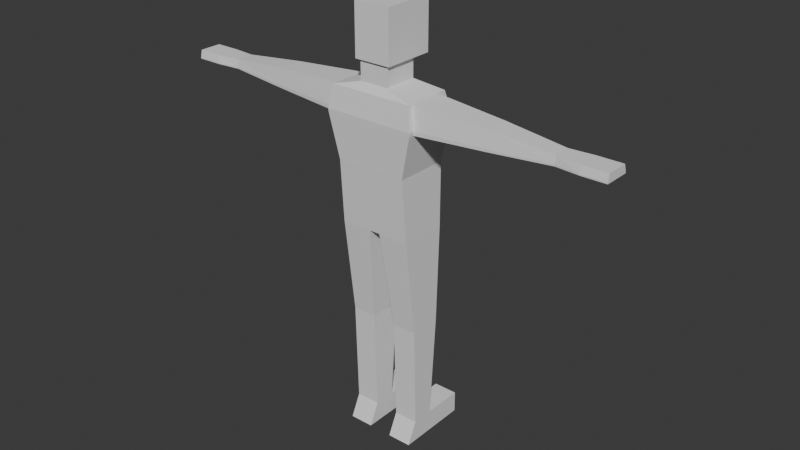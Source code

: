 # Source: party_popper.blend  (saved by Blender 4.4.32; exported with 4.5.12 LTS)
import bpy
from mathutils import Matrix  # noqa: F401  (used for matrix-valued properties, if any)

bpy.ops.wm.read_factory_settings(use_empty=True)
scene = bpy.context.scene
scene.name = 'Scene'

# ---- collections
col_party_popper = bpy.data.collections.new('party_popper'); scene.collection.children.link(col_party_popper)
col_scale_reference = bpy.data.collections.new('scale_reference'); scene.collection.children.link(col_scale_reference)

# ---- world
world_world = bpy.data.worlds.new('World'); scene.world = world_world
world_world.use_nodes = True; world_world.node_tree.nodes.clear()
_N = world_world.node_tree.nodes; _L = world_world.node_tree.links
n0 = _N.new('ShaderNodeOutputWorld'); n0.name = 'World Output'; n0.location = (300, 300)
n1 = _N.new('ShaderNodeBackground'); n1.name = 'Background'; n1.location = (10, 300)
n1.inputs[0].default_value = (0.05088, 0.05088, 0.05088, 1.0)
_L.new(n1.outputs[0], n0.inputs[0])
n0.is_active_output = True
world_world.color = (0.05088, 0.05088, 0.05088)
world_world.sun_shadow_jitter_overblur = 0.0

# ---- meshes
me_scale_reference = bpy.data.meshes.new('scale_reference')
me_scale_reference.from_pydata([(-0.159, -0.08582, 0.0), (-0.159, -0.04055, 0.094), (-0.159, 0.05583, 0.0), (-0.159, 0.05583, 0.094), (0.159, -0.08582, 0.0), (0.159, -0.04055, 0.094), (0.159, 0.05583, 0.0), (0.159, 0.05583, 0.094), (-0.159, -0.05355, 0.544), (-0.159, 0.0881, 0.544), (0.159, 0.0881, 0.544), (0.159, -0.05355, 0.544), (-0.159, -0.1063, 0.9737), (-0.159, 0.1028, 0.9737), (0.159, 0.1028, 0.9737), (0.159, -0.1063, 0.9737), (-0.2, -0.1384, 1.452), (-0.2, 0.113, 1.452), (0.2, 0.113, 1.452), (0.2, -0.1384, 1.452), (-0.1829, -0.1229, 1.55), (-0.1829, 0.0873, 1.55), (0.1829, 0.0873, 1.55), (0.1829, -0.1229, 1.55), (-0.06422, -0.1006, 1.581), (-0.06422, 0.04794, 1.581), (0.06422, 0.04794, 1.581), (0.06422, -0.1006, 1.581), (-0.06422, -0.1006, 1.667), (-0.06422, 0.04794, 1.667), (0.06422, 0.04794, 1.667), (0.06422, -0.1006, 1.667), (-0.08, -0.111, 1.667), (-0.08, 0.1154, 1.667), (0.08, 0.1154, 1.667), (0.08, -0.111, 1.667), (-0.08, -0.111, 1.888), (-0.08, 0.1154, 1.888), (0.08, 0.1154, 1.888), (0.08, -0.111, 1.888), (0.1548, -0.1272, 1.248), (-0.1548, -0.1272, 1.248), (-0.1548, 0.1089, 1.248), (0.1548, 0.1089, 1.248), (0.053, 0.05583, 0.0), (-0.053, 0.05583, 0.0), (-0.053, 0.05583, 0.094), (0.053, 0.05583, 0.094), (-0.053, -0.08582, 0.0), (0.053, -0.08582, 0.0), (0.053, -0.04055, 0.094), (-0.053, -0.04055, 0.094), (-0.053, 0.0881, 0.544), (0.053, 0.0881, 0.544), (0.053, -0.05355, 0.544), (-0.053, -0.05355, 0.544), (-0.02354, 0.1028, 0.9737), (0.02354, 0.1028, 0.9737), (0.02354, -0.1063, 0.9737), (-0.02354, -0.1063, 0.9737), (-0.06667, 0.1602, 1.452), (0.06667, 0.1602, 1.452), (0.06667, -0.1384, 1.452), (-0.06667, -0.1384, 1.452), (-0.06097, 0.09235, 1.55), (0.06097, 0.09235, 1.55), (0.06097, -0.1229, 1.55), (-0.06097, -0.1229, 1.55), (-0.02141, 0.04794, 1.581), (0.02141, 0.04794, 1.581), (0.02141, -0.1006, 1.581), (-0.02141, -0.1006, 1.581), (-0.02141, 0.04794, 1.667), (0.02141, 0.04794, 1.667), (0.02141, -0.1006, 1.667), (-0.02141, -0.1006, 1.667), (-0.02667, 0.1154, 1.667), (0.02667, 0.1154, 1.667), (0.02667, -0.111, 1.667), (-0.02667, -0.111, 1.667), (-0.02667, 0.1154, 1.888), (0.02667, 0.1154, 1.888), (0.02667, -0.111, 1.888), (-0.02667, -0.111, 1.888), (-0.05159, 0.1089, 1.248), (0.05159, 0.1089, 1.248), (0.05159, -0.1272, 1.248), (-0.05159, -0.1272, 1.248), (-0.053, 0.2349, 0.0), (-0.159, 0.2349, 0.0), (0.053, 0.2349, 0.094), (0.159, 0.2349, 0.094), (-0.159, 0.2349, 0.094), (0.159, 0.2349, 0.0), (0.053, 0.2349, 0.0), (-0.053, 0.2349, 0.094), (0.1972, -0.1377, 1.435), (-0.1972, 0.1112, 1.435), (-0.1972, -0.1377, 1.435), (0.1972, 0.1112, 1.435), (0.06573, 0.1585, 1.435), (-0.06573, 0.1585, 1.435), (-0.06573, -0.1377, 1.435), (0.06573, -0.1377, 1.435), (-0.159, -0.07432, 0.0), (-0.159, -0.03272, 0.094), (0.159, -0.07432, 0.0), (0.159, -0.03272, 0.094), (-0.159, -0.04204, 0.544), (0.159, -0.04204, 0.544), (-0.159, -0.08935, 0.9737), (0.159, -0.08935, 0.9737), (-0.1829, -0.104, 1.55), (0.1829, -0.104, 1.55), (-0.06422, -0.08857, 1.581), (0.06422, -0.08857, 1.581), (-0.06422, -0.08857, 1.667), (0.06422, -0.08857, 1.667), (-0.08, -0.08891, 1.667), (0.08, -0.08891, 1.667), (-0.08, -0.08891, 1.888), (0.08, -0.08891, 1.888), (-0.1548, -0.1061, 1.248), (0.1548, -0.1061, 1.248), (0.02667, -0.08891, 1.888), (-0.02667, -0.08891, 1.888), (-0.053, -0.07432, 0.0), (0.053, -0.07432, 0.0), (-0.053, -0.04204, 0.544), (-0.053, -0.03272, 0.094), (0.053, -0.04204, 0.544), (0.053, -0.03272, 0.094), (-0.02354, -0.08935, 0.9737), (0.02354, -0.08935, 0.9737), (-0.1972, -0.1137, 1.435), (0.1972, -0.1137, 1.435), (-0.2, -0.1142, 1.452), (0.2, -0.1142, 1.452), (-0.159, 0.02878, 0.094), (0.159, 0.01608, 0.0), (-0.159, 0.04835, 0.544), (-0.159, 0.04408, 0.9737), (-0.1829, 0.04382, 1.55), (-0.06422, 0.006244, 1.581), (-0.06422, 0.006244, 1.667), (-0.08, 0.08452, 1.667), (-0.08, 0.08452, 1.888), (-0.1548, 0.05909, 1.248), (-0.053, 0.02878, 0.094), (-0.1972, 0.0582, 1.435), (-0.2, 0.05928, 1.452), (-0.159, 0.01608, 0.0), (0.159, 0.02878, 0.094), (0.159, 0.04835, 0.544), (0.159, 0.04408, 0.9737), (0.1829, 0.04382, 1.55), (0.06422, 0.006244, 1.581), (0.06422, 0.006244, 1.667), (0.08, 0.08452, 1.667), (0.08, 0.08452, 1.888), (0.1548, 0.05909, 1.248), (0.02667, 0.08452, 1.888), (-0.02667, 0.08452, 1.888), (-0.053, 0.01608, 0.0), (0.053, 0.01608, 0.0), (-0.053, 0.04835, 0.544), (0.053, 0.04835, 0.544), (0.053, 0.02878, 0.094), (-0.02354, 0.04408, 0.9737), (0.02354, 0.04408, 0.9737), (0.1972, 0.0582, 1.435), (0.2, 0.05928, 1.452), (0.502, 0.02438, 1.529), (0.502, -0.0837, 1.529), (0.502, 0.03489, 1.448), (0.502, -0.09074, 1.448), (0.502, 0.03568, 1.46), (0.502, -0.09111, 1.46), (-0.5021, -0.09074, 1.448), (-0.5021, -0.09111, 1.46), (-0.5018, -0.0837, 1.529), (-0.5018, 0.02438, 1.529), (-0.5021, 0.03489, 1.448), (-0.5021, 0.03568, 1.46), (0.771, 0.007345, 1.504), (0.771, -0.06588, 1.504), (0.771, 0.01447, 1.463), (0.771, -0.07065, 1.463), (0.771, 0.015, 1.469), (0.771, -0.0709, 1.469), (-0.7711, -0.07065, 1.463), (-0.7711, -0.0709, 1.469), (-0.7708, -0.06588, 1.504), (-0.7708, 0.007345, 1.504), (-0.7711, 0.01447, 1.463), (-0.7711, 0.015, 1.469), (0.872, 0.01923, 1.502), (0.872, -0.07831, 1.502), (0.872, 0.02871, 1.465), (0.872, -0.08467, 1.465), (0.872, 0.02943, 1.47), (0.872, -0.085, 1.47), (-0.8721, -0.08467, 1.465), (-0.8722, -0.085, 1.47), (-0.8718, -0.07831, 1.502), (-0.8718, 0.01923, 1.502), (-0.8721, 0.02871, 1.465), (-0.8722, 0.02942, 1.47), (0.982, 0.01923, 1.502), (0.982, -0.07831, 1.502), (0.982, 0.02871, 1.465), (0.982, -0.08467, 1.465), (0.982, 0.02943, 1.47), (0.982, -0.085, 1.47), (-0.9821, -0.08467, 1.465), (-0.9822, -0.085, 1.47), (-0.9817, -0.07831, 1.502), (-0.9817, 0.01923, 1.502), (-0.9821, 0.02871, 1.465), (-0.9822, 0.02942, 1.47)], [], [(127, 106, 4, 49), (105, 1, 8, 108), (48, 51, 1, 0), (106, 107, 5, 4), (45, 2, 89, 88), (151, 138, 3, 2), (108, 8, 12, 110), (50, 5, 11, 54), (152, 7, 10, 153), (46, 3, 9, 52), (103, 96, 19, 62), (54, 11, 15, 58), (52, 9, 13, 56), (153, 10, 14, 154), (101, 97, 17, 60), (155, 22, 26, 156), (62, 19, 23, 66), (60, 17, 21, 64), (156, 26, 30, 157), (112, 20, 24, 114), (66, 23, 27, 70), (64, 21, 25, 68), (157, 30, 34, 158), (114, 24, 28, 116), (70, 27, 31, 74), (68, 25, 29, 72), (158, 34, 38, 159), (116, 28, 32, 118), (74, 31, 35, 78), (72, 29, 33, 76), (125, 120, 36, 83), (118, 32, 36, 120), (78, 35, 39, 82), (76, 33, 37, 80), (110, 12, 41, 122), (154, 14, 43, 160), (56, 13, 42, 84), (58, 15, 40, 86), (12, 59, 87, 41), (59, 58, 86, 87), (14, 57, 85, 43), (57, 56, 84, 85), (34, 77, 81, 38), (77, 76, 80, 81), (32, 79, 83, 36), (79, 78, 82, 83), (121, 124, 82, 39), (124, 125, 83, 82), (30, 73, 77, 34), (73, 72, 76, 77), (28, 75, 79, 32), (75, 74, 78, 79), (26, 69, 73, 30), (69, 68, 72, 73), (24, 71, 75, 28), (71, 70, 74, 75), (22, 65, 69, 26), (65, 64, 68, 69), (20, 67, 71, 24), (67, 66, 70, 71), (18, 61, 65, 22), (61, 60, 64, 65), (16, 63, 67, 20), (63, 62, 66, 67), (99, 100, 61, 18), (100, 101, 60, 61), (10, 53, 57, 14), (8, 55, 59, 12), (98, 102, 63, 16), (102, 103, 62, 63), (7, 47, 53, 10), (1, 51, 55, 8), (46, 45, 88, 95), (4, 5, 50, 49), (104, 126, 48, 0), (165, 148, 46, 52), (130, 131, 50, 54), (127, 49, 50, 131), (126, 129, 51, 48), (132, 59, 55, 128), (132, 133, 58, 59), (133, 130, 54, 58), (94, 90, 91, 93), (89, 92, 95, 88), (2, 3, 92, 89), (44, 47, 90, 94), (6, 44, 94, 93), (47, 7, 91, 90), (7, 6, 93, 91), (3, 46, 95, 92), (87, 86, 103, 102), (41, 87, 102, 98), (85, 84, 101, 100), (43, 85, 100, 99), (122, 41, 98, 134), (160, 43, 99, 170), (84, 42, 97, 101), (86, 40, 96, 103), (112, 136, 16, 20), (134, 98, 16, 136), (155, 171, 18, 22), (170, 99, 18, 171), (96, 135, 137, 19), (23, 19, 137, 113), (171, 155, 172, 176), (155, 113, 173, 172), (40, 123, 135, 96), (147, 122, 134, 149), (169, 166, 130, 133), (168, 169, 133, 132), (168, 132, 128, 165), (163, 148, 129, 126), (164, 127, 131, 167), (166, 167, 131, 130), (55, 51, 129, 128), (151, 163, 126, 104), (161, 162, 125, 124), (159, 161, 124, 121), (15, 111, 123, 40), (141, 110, 122, 147), (145, 118, 120, 146), (162, 146, 120, 125), (144, 116, 118, 145), (35, 119, 121, 39), (143, 114, 116, 144), (31, 117, 119, 35), (142, 112, 114, 143), (27, 115, 117, 31), (23, 113, 115, 27), (11, 109, 111, 15), (5, 107, 109, 11), (140, 108, 110, 141), (0, 1, 105, 104), (139, 152, 107, 106), (138, 105, 108, 140), (164, 139, 106, 127), (44, 6, 139, 164), (3, 138, 140, 9), (6, 7, 152, 139), (9, 140, 141, 13), (21, 142, 143, 25), (25, 143, 144, 29), (29, 144, 145, 33), (80, 37, 146, 162), (33, 145, 146, 37), (13, 141, 147, 42), (38, 81, 161, 159), (81, 80, 162, 161), (2, 45, 163, 151), (53, 47, 167, 166), (44, 164, 167, 47), (45, 46, 148, 163), (56, 168, 165, 52), (56, 57, 169, 168), (57, 53, 166, 169), (42, 147, 149, 97), (21, 17, 150, 142), (97, 149, 150, 17), (134, 136, 179, 178), (170, 171, 176, 174), (123, 160, 170, 135), (128, 129, 148, 165), (111, 154, 160, 123), (119, 158, 159, 121), (117, 157, 158, 119), (115, 156, 157, 117), (113, 155, 156, 115), (109, 153, 154, 111), (107, 152, 153, 109), (104, 105, 138, 151), (175, 174, 186, 187), (183, 182, 194, 195), (173, 177, 189, 185), (180, 181, 193, 192), (136, 112, 180, 179), (142, 150, 183, 181), (137, 135, 175, 177), (135, 170, 174, 175), (150, 149, 182, 183), (112, 142, 181, 180), (149, 134, 178, 182), (113, 137, 177, 173), (193, 195, 207, 205), (189, 187, 199, 201), (188, 184, 196, 200), (191, 192, 204, 203), (182, 178, 190, 194), (178, 179, 191, 190), (174, 176, 188, 186), (179, 180, 192, 191), (176, 172, 184, 188), (177, 175, 187, 189), (181, 183, 195, 193), (172, 173, 185, 184), (206, 202, 214, 218), (199, 198, 210, 211), (207, 206, 218, 219), (197, 201, 213, 209), (184, 185, 197, 196), (192, 193, 205, 204), (185, 189, 201, 197), (195, 194, 206, 207), (187, 186, 198, 199), (194, 190, 202, 206), (190, 191, 203, 202), (186, 188, 200, 198), (218, 214, 215, 219), (217, 219, 215, 216), (211, 210, 212, 213), (209, 213, 212, 208), (202, 203, 215, 214), (198, 200, 212, 210), (203, 204, 216, 215), (200, 196, 208, 212), (201, 199, 211, 213), (205, 207, 219, 217), (196, 197, 209, 208), (204, 205, 217, 216)])
_uv = me_scale_reference.uv_layers.new(name='UVMap')
_uv.uv.foreach_set('vector', [0.2917, 0.7297, 0.375, 0.7297, 0.375, 0.75, 0.2917, 0.75, 0.625, 0.0203, 0.625, 0.0, 0.625, 0.0, 0.625, 0.0203, 0.375, 0.9167, 0.625, 0.9167, 0.625, 1.0, 0.375, 1.0, 0.375, 0.7297, 0.625, 0.7297, 0.625, 0.75, 0.375, 0.75, 0.2083, 0.5, 0.125, 0.5, 0.125, 0.5, 0.2083, 0.5, 0.375, 0.1798, 0.625, 0.1798, 0.625, 0.25, 0.375, 0.25, 0.625, 0.0203, 0.625, 0.0, 0.625, 0.0, 0.625, 0.0203, 0.625, 0.8333, 0.625, 0.75, 0.625, 0.75, 0.625, 0.8333, 0.625, 0.5702, 0.625, 0.5, 0.625, 0.5, 0.625, 0.5702, 0.625, 0.3333, 0.625, 0.25, 0.625, 0.25, 0.625, 0.3333, 0.625, 0.8333, 0.625, 0.75, 0.625, 0.75, 0.625, 0.8333, 0.625, 0.8333, 0.625, 0.75, 0.625, 0.75, 0.625, 0.8333, 0.625, 0.3333, 0.625, 0.25, 0.625, 0.25, 0.625, 0.3333, 0.625, 0.5702, 0.625, 0.5, 0.625, 0.5, 0.625, 0.5702, 0.625, 0.3333, 0.625, 0.25, 0.625, 0.25, 0.625, 0.3333, 0.625, 0.5702, 0.625, 0.5, 0.625, 0.5, 0.625, 0.5702, 0.625, 0.8333, 0.625, 0.75, 0.625, 0.75, 0.625, 0.8333, 0.625, 0.3333, 0.625, 0.25, 0.625, 0.25, 0.625, 0.3333, 0.625, 0.5702, 0.625, 0.5, 0.625, 0.5, 0.625, 0.5702, 0.625, 0.0203, 0.625, 0.0, 0.625, 0.0, 0.625, 0.0203, 0.625, 0.8333, 0.625, 0.75, 0.625, 0.75, 0.625, 0.8333, 0.625, 0.3333, 0.625, 0.25, 0.625, 0.25, 0.625, 0.3333, 0.625, 0.5702, 0.625, 0.5, 0.625, 0.5, 0.625, 0.5702, 0.625, 0.0203, 0.625, 0.0, 0.625, 0.0, 0.625, 0.0203, 0.625, 0.8333, 0.625, 0.75, 0.625, 0.75, 0.625, 0.8333, 0.625, 0.3333, 0.625, 0.25, 0.625, 0.25, 0.625, 0.3333, 0.625, 0.5702, 0.625, 0.5, 0.625, 0.5, 0.625, 0.5702, 0.625, 0.0203, 0.625, 0.0, 0.625, 0.0, 0.625, 0.0203, 0.625, 0.8333, 0.625, 0.75, 0.625, 0.75, 0.625, 0.8333, 0.625, 0.3333, 0.625, 0.25, 0.625, 0.25, 0.625, 0.3333, 0.7917, 0.7297, 0.875, 0.7297, 0.875, 0.75, 0.7917, 0.75, 0.625, 0.0203, 0.625, 0.0, 0.625, 0.0, 0.625, 0.0203, 0.625, 0.8333, 0.625, 0.75, 0.625, 0.75, 0.625, 0.8333, 0.625, 0.3333, 0.625, 0.25, 0.625, 0.25, 0.625, 0.3333, 0.625, 0.0203, 0.625, 0.0, 0.625, 0.0, 0.625, 0.0203, 0.625, 0.5702, 0.625, 0.5, 0.625, 0.5, 0.625, 0.5702, 0.625, 0.3333, 0.625, 0.25, 0.625, 0.25, 0.625, 0.3333, 0.625, 0.8333, 0.625, 0.75, 0.625, 0.75, 0.625, 0.8333, 0.625, 1.0, 0.625, 0.9167, 0.625, 0.9167, 0.625, 1.0, 0.625, 0.9167, 0.625, 0.8333, 0.625, 0.8333, 0.625, 0.9167, 0.625, 0.5, 0.625, 0.4167, 0.625, 0.4167, 0.625, 0.5, 0.625, 0.4167, 0.625, 0.3333, 0.625, 0.3333, 0.625, 0.4167, 0.625, 0.5, 0.625, 0.4167, 0.625, 0.4167, 0.625, 0.5, 0.625, 0.4167, 0.625, 0.3333, 0.625, 0.3333, 0.625, 0.4167, 0.625, 1.0, 0.625, 0.9167, 0.625, 0.9167, 0.625, 1.0, 0.625, 0.9167, 0.625, 0.8333, 0.625, 0.8333, 0.625, 0.9167, 0.625, 0.7297, 0.7083, 0.7297, 0.7083, 0.75, 0.625, 0.75, 0.7083, 0.7297, 0.7917, 0.7297, 0.7917, 0.75, 0.7083, 0.75, 0.625, 0.5, 0.625, 0.4167, 0.625, 0.4167, 0.625, 0.5, 0.625, 0.4167, 0.625, 0.3333, 0.625, 0.3333, 0.625, 0.4167, 0.625, 1.0, 0.625, 0.9167, 0.625, 0.9167, 0.625, 1.0, 0.625, 0.9167, 0.625, 0.8333, 0.625, 0.8333, 0.625, 0.9167, 0.625, 0.5, 0.625, 0.4167, 0.625, 0.4167, 0.625, 0.5, 0.625, 0.4167, 0.625, 0.3333, 0.625, 0.3333, 0.625, 0.4167, 0.625, 1.0, 0.625, 0.9167, 0.625, 0.9167, 0.625, 1.0, 0.625, 0.9167, 0.625, 0.8333, 0.625, 0.8333, 0.625, 0.9167, 0.625, 0.5, 0.625, 0.4167, 0.625, 0.4167, 0.625, 0.5, 0.625, 0.4167, 0.625, 0.3333, 0.625, 0.3333, 0.625, 0.4167, 0.625, 1.0, 0.625, 0.9167, 0.625, 0.9167, 0.625, 1.0, 0.625, 0.9167, 0.625, 0.8333, 0.625, 0.8333, 0.625, 0.9167, 0.625, 0.5, 0.625, 0.4167, 0.625, 0.4167, 0.625, 0.5, 0.625, 0.4167, 0.625, 0.3333, 0.625, 0.3333, 0.625, 0.4167, 0.625, 1.0, 0.625, 0.9167, 0.625, 0.9167, 0.625, 1.0, 0.625, 0.9167, 0.625, 0.8333, 0.625, 0.8333, 0.625, 0.9167, 0.625, 0.5, 0.625, 0.4167, 0.625, 0.4167, 0.625, 0.5, 0.625, 0.4167, 0.625, 0.3333, 0.625, 0.3333, 0.625, 0.4167, 0.625, 0.5, 0.625, 0.4167, 0.625, 0.4167, 0.625, 0.5, 0.625, 1.0, 0.625, 0.9167, 0.625, 0.9167, 0.625, 1.0, 0.625, 1.0, 0.625, 0.9167, 0.625, 0.9167, 0.625, 1.0, 0.625, 0.9167, 0.625, 0.8333, 0.625, 0.8333, 0.625, 0.9167, 0.625, 0.5, 0.625, 0.4167, 0.625, 0.4167, 0.625, 0.5, 0.625, 1.0, 0.625, 0.9167, 0.625, 0.9167, 0.625, 1.0, 0.625, 0.3333, 0.2083, 0.5, 0.2083, 0.5, 0.625, 0.3333, 0.375, 0.75, 0.625, 0.75, 0.625, 0.8333, 0.375, 0.8333, 0.125, 0.7297, 0.2083, 0.7297, 0.2083, 0.75, 0.125, 0.75, 0.625, 0.497, 0.625, 0.497, 0.625, 0.3333, 0.625, 0.3333, 0.625, 0.7995, 0.625, 0.7995, 0.625, 0.8333, 0.625, 0.8333, 0.2917, 0.7297, 0.2917, 0.75, 0.625, 0.8333, 0.625, 0.7995, 0.2083, 0.7297, 0.625, 0.8693, 0.625, 0.9167, 0.2083, 0.75, 0.625, 0.8693, 0.625, 0.9167, 0.625, 0.9167, 0.625, 0.8693, 0.625, 0.8693, 0.625, 0.7995, 0.625, 0.8333, 0.625, 0.9167, 0.625, 0.7995, 0.625, 0.7995, 0.625, 0.8333, 0.625, 0.8333, 0.375, 0.4167, 0.625, 0.4167, 0.625, 0.5, 0.375, 0.5, 0.375, 0.25, 0.625, 0.25, 0.625, 0.3333, 0.375, 0.3333, 0.375, 0.25, 0.625, 0.25, 0.625, 0.25, 0.375, 0.25, 0.2917, 0.5, 0.625, 0.4167, 0.625, 0.4167, 0.2917, 0.5, 0.375, 0.5, 0.2917, 0.5, 0.2917, 0.5, 0.375, 0.5, 0.625, 0.4167, 0.625, 0.5, 0.625, 0.5, 0.625, 0.4167, 0.625, 0.5, 0.375, 0.5, 0.375, 0.5, 0.625, 0.5, 0.625, 0.25, 0.625, 0.3333, 0.625, 0.3333, 0.625, 0.25, 0.625, 0.9167, 0.625, 0.8333, 0.625, 0.8333, 0.625, 0.9167, 0.625, 1.0, 0.625, 0.9167, 0.625, 0.9167, 0.625, 1.0, 0.625, 0.4167, 0.625, 0.3333, 0.625, 0.3333, 0.625, 0.4167, 0.625, 0.5, 0.625, 0.4167, 0.625, 0.4167, 0.625, 0.5, 0.625, 0.0203, 0.625, 0.0, 0.625, 0.0, 0.625, 0.0203, 0.625, 0.5702, 0.625, 0.5, 0.625, 0.5, 0.625, 0.5702, 0.625, 0.3333, 0.625, 0.25, 0.625, 0.25, 0.625, 0.3333, 0.625, 0.8333, 0.625, 0.75, 0.625, 0.75, 0.625, 0.8333, 0.625, 0.9391, 0.625, 0.9391, 0.625, 1.0, 0.625, 1.0, 0.625, 0.0203, 0.625, 0.0, 0.625, 1.0, 0.625, 0.9391, 0.625, 0.5702, 0.625, 0.5702, 0.625, 0.5, 0.625, 0.5, 0.625, 0.5702, 0.625, 0.5, 0.625, 0.5, 0.625, 0.5702, 0.625, 0.75, 0.625, 0.7297, 0.625, 0.7297, 0.625, 0.75, 0.625, 0.75, 0.625, 0.75, 0.625, 0.7297, 0.625, 0.7297, 0.625, 0.5702, 0.625, 0.5702, 0.625, 0.5702, 0.625, 0.5702, 0.625, 0.5702, 0.625, 0.7297, 0.625, 0.7297, 0.625, 0.5702, 0.625, 0.75, 0.625, 0.7297, 0.625, 0.7297, 0.625, 0.75, 0.625, 0.1798, 0.625, 0.0203, 0.625, 0.0203, 0.625, 0.1798, 0.625, 0.5336, 0.625, 0.5336, 0.625, 0.7995, 0.625, 0.7995, 0.625, 0.497, 0.625, 0.5336, 0.625, 0.7995, 0.625, 0.8693, 0.625, 0.497, 0.625, 0.8693, 0.625, 0.8693, 0.625, 0.497, 0.2083, 0.5702, 0.625, 0.497, 0.625, 0.8693, 0.2083, 0.7297, 0.2917, 0.5702, 0.2917, 0.7297, 0.625, 0.7995, 0.625, 0.5336, 0.625, 0.5336, 0.625, 0.5336, 0.625, 0.7995, 0.625, 0.7995, 0.625, 0.9167, 0.625, 0.9167, 0.625, 0.8693, 0.625, 0.8693, 0.125, 0.5702, 0.2083, 0.5702, 0.2083, 0.7297, 0.125, 0.7297, 0.7083, 0.5702, 0.7917, 0.5702, 0.7917, 0.7297, 0.7083, 0.7297, 0.625, 0.5702, 0.7083, 0.5702, 0.7083, 0.7297, 0.625, 0.7297, 0.625, 0.75, 0.625, 0.7297, 0.625, 0.7297, 0.625, 0.75, 0.625, 0.1798, 0.625, 0.0203, 0.625, 0.0203, 0.625, 0.1798, 0.625, 0.1798, 0.625, 0.0203, 0.625, 0.0203, 0.625, 0.1798, 0.7917, 0.5702, 0.875, 0.5702, 0.875, 0.7297, 0.7917, 0.7297, 0.625, 0.1798, 0.625, 0.0203, 0.625, 0.0203, 0.625, 0.1798, 0.625, 0.75, 0.625, 0.7297, 0.625, 0.7297, 0.625, 0.75, 0.625, 0.1798, 0.625, 0.0203, 0.625, 0.0203, 0.625, 0.1798, 0.625, 0.75, 0.625, 0.7297, 0.625, 0.7297, 0.625, 0.75, 0.625, 0.1798, 0.625, 0.0203, 0.625, 0.0203, 0.625, 0.1798, 0.625, 0.75, 0.625, 0.7297, 0.625, 0.7297, 0.625, 0.75, 0.625, 0.75, 0.625, 0.7297, 0.625, 0.7297, 0.625, 0.75, 0.625, 0.75, 0.625, 0.7297, 0.625, 0.7297, 0.625, 0.75, 0.625, 0.75, 0.625, 0.7297, 0.625, 0.7297, 0.625, 0.75, 0.625, 0.1798, 0.625, 0.0203, 0.625, 0.0203, 0.625, 0.1798, 0.375, 0.0, 0.625, 0.0, 0.625, 0.0203, 0.375, 0.0203, 0.375, 0.5702, 0.625, 0.5702, 0.625, 0.7297, 0.375, 0.7297, 0.625, 0.1798, 0.625, 0.0203, 0.625, 0.0203, 0.625, 0.1798, 0.2917, 0.5702, 0.375, 0.5702, 0.375, 0.7297, 0.2917, 0.7297, 0.2917, 0.5, 0.375, 0.5, 0.375, 0.5702, 0.2917, 0.5702, 0.625, 0.25, 0.625, 0.1798, 0.625, 0.1798, 0.625, 0.25, 0.375, 0.5, 0.625, 0.5, 0.625, 0.5702, 0.375, 0.5702, 0.625, 0.25, 0.625, 0.1798, 0.625, 0.1798, 0.625, 0.25, 0.625, 0.25, 0.625, 0.1798, 0.625, 0.1798, 0.625, 0.25, 0.625, 0.25, 0.625, 0.1798, 0.625, 0.1798, 0.625, 0.25, 0.625, 0.25, 0.625, 0.1798, 0.625, 0.1798, 0.625, 0.25, 0.7917, 0.5, 0.875, 0.5, 0.875, 0.5702, 0.7917, 0.5702, 0.625, 0.25, 0.625, 0.1798, 0.625, 0.1798, 0.625, 0.25, 0.625, 0.25, 0.625, 0.1798, 0.625, 0.1798, 0.625, 0.25, 0.625, 0.5, 0.7083, 0.5, 0.7083, 0.5702, 0.625, 0.5702, 0.7083, 0.5, 0.7917, 0.5, 0.7917, 0.5702, 0.7083, 0.5702, 0.125, 0.5, 0.2083, 0.5, 0.2083, 0.5702, 0.125, 0.5702, 0.625, 0.4167, 0.625, 0.4167, 0.625, 0.5336, 0.625, 0.5336, 0.2917, 0.5, 0.2917, 0.5702, 0.625, 0.5336, 0.625, 0.4167, 0.2083, 0.5, 0.625, 0.3333, 0.625, 0.497, 0.2083, 0.5702, 0.625, 0.3333, 0.625, 0.497, 0.625, 0.497, 0.625, 0.3333, 0.625, 0.3333, 0.625, 0.4167, 0.625, 0.5336, 0.625, 0.497, 0.625, 0.4167, 0.625, 0.4167, 0.625, 0.5336, 0.625, 0.5336, 0.625, 0.25, 0.625, 0.1798, 0.625, 0.1798, 0.625, 0.25, 0.625, 0.25, 0.625, 0.25, 0.625, 0.4605, 0.625, 0.4605, 0.625, 0.25, 0.625, 0.1798, 0.625, 0.4605, 0.625, 0.25, 0.625, 0.0203, 0.625, 0.9391, 0.625, 0.9391, 0.625, 0.0203, 0.625, 0.5702, 0.625, 0.5702, 0.625, 0.5702, 0.625, 0.5702, 0.625, 0.7297, 0.625, 0.5702, 0.625, 0.5702, 0.625, 0.7297, 0.625, 0.8693, 0.625, 0.8693, 0.625, 0.497, 0.625, 0.497, 0.625, 0.7297, 0.625, 0.5702, 0.625, 0.5702, 0.625, 0.7297, 0.625, 0.7297, 0.625, 0.5702, 0.625, 0.5702, 0.625, 0.7297, 0.625, 0.7297, 0.625, 0.5702, 0.625, 0.5702, 0.625, 0.7297, 0.625, 0.7297, 0.625, 0.5702, 0.625, 0.5702, 0.625, 0.7297, 0.625, 0.7297, 0.625, 0.5702, 0.625, 0.5702, 0.625, 0.7297, 0.625, 0.7297, 0.625, 0.5702, 0.625, 0.5702, 0.625, 0.7297, 0.625, 0.7297, 0.625, 0.5702, 0.625, 0.5702, 0.625, 0.7297, 0.375, 0.0203, 0.625, 0.0203, 0.625, 0.1798, 0.375, 0.1798, 0.625, 0.7297, 0.625, 0.5702, 0.625, 0.5702, 0.625, 0.7297, 0.625, 0.4605, 0.625, 0.1798, 0.625, 0.1798, 0.625, 0.4605, 0.625, 0.7297, 0.625, 0.7297, 0.625, 0.7297, 0.625, 0.7297, 0.625, 0.0203, 0.625, 0.1798, 0.625, 0.1798, 0.625, 0.0203, 0.625, 0.9391, 0.625, 0.9391, 0.625, 0.9391, 0.625, 0.9391, 0.625, 0.4605, 0.625, 0.4605, 0.625, 0.4605, 0.625, 0.4605, 0.625, 0.7297, 0.625, 0.7297, 0.625, 0.7297, 0.625, 0.7297, 0.625, 0.7297, 0.625, 0.5702, 0.625, 0.5702, 0.625, 0.7297, 0.625, 0.4605, 0.625, 0.1798, 0.625, 0.1798, 0.625, 0.4605, 0.625, 0.0203, 0.625, 0.1798, 0.625, 0.1798, 0.625, 0.0203, 0.625, 0.1798, 0.625, 0.0203, 0.625, 0.0203, 0.625, 0.1798, 0.625, 0.7297, 0.625, 0.7297, 0.625, 0.7297, 0.625, 0.7297, 0.625, 0.4605, 0.625, 0.4605, 0.625, 0.4605, 0.625, 0.4605, 0.625, 0.7297, 0.625, 0.7297, 0.625, 0.7297, 0.625, 0.7297, 0.625, 0.5702, 0.625, 0.5702, 0.625, 0.5702, 0.625, 0.5702, 0.625, 0.9391, 0.625, 0.9391, 0.625, 0.9391, 0.625, 0.9391, 0.625, 0.1798, 0.625, 0.0203, 0.625, 0.0203, 0.625, 0.1798, 0.625, 0.0203, 0.625, 0.9391, 0.625, 0.9391, 0.625, 0.0203, 0.625, 0.5702, 0.625, 0.5702, 0.625, 0.5702, 0.625, 0.5702, 0.625, 0.9391, 0.625, 0.9391, 0.625, 0.9391, 0.625, 0.9391, 0.625, 0.5702, 0.625, 0.5702, 0.625, 0.5702, 0.625, 0.5702, 0.625, 0.7297, 0.625, 0.7297, 0.625, 0.7297, 0.625, 0.7297, 0.625, 0.4605, 0.625, 0.4605, 0.625, 0.4605, 0.625, 0.4605, 0.625, 0.5702, 0.625, 0.7297, 0.625, 0.7297, 0.625, 0.5702, 0.625, 0.1798, 0.625, 0.0203, 0.625, 0.0203, 0.625, 0.1798, 0.625, 0.7297, 0.625, 0.5702, 0.625, 0.5702, 0.625, 0.7297, 0.625, 0.4605, 0.625, 0.1798, 0.625, 0.1798, 0.625, 0.4605, 0.625, 0.7297, 0.625, 0.7297, 0.625, 0.7297, 0.625, 0.7297, 0.625, 0.5702, 0.625, 0.7297, 0.625, 0.7297, 0.625, 0.5702, 0.625, 0.0203, 0.625, 0.1798, 0.625, 0.1798, 0.625, 0.0203, 0.625, 0.7297, 0.625, 0.7297, 0.625, 0.7297, 0.625, 0.7297, 0.625, 0.4605, 0.625, 0.1798, 0.625, 0.1798, 0.625, 0.4605, 0.625, 0.7297, 0.625, 0.5702, 0.625, 0.5702, 0.625, 0.7297, 0.625, 0.1798, 0.625, 0.0203, 0.625, 0.0203, 0.625, 0.1798, 0.625, 0.0203, 0.625, 0.9391, 0.625, 0.9391, 0.625, 0.0203, 0.625, 0.5702, 0.625, 0.5702, 0.625, 0.5702, 0.625, 0.5702, 0.625, 0.1798, 0.625, 0.0203, 0.625, 0.9391, 0.625, 0.4605, 0.625, 0.4605, 0.625, 0.4605, 0.625, 0.9391, 0.625, 0.9391, 0.625, 0.7297, 0.625, 0.5702, 0.625, 0.5702, 0.625, 0.7297, 0.625, 0.7297, 0.625, 0.7297, 0.625, 0.5702, 0.625, 0.5702, 0.625, 0.0203, 0.625, 0.9391, 0.625, 0.9391, 0.625, 0.0203, 0.625, 0.5702, 0.625, 0.5702, 0.625, 0.5702, 0.625, 0.5702, 0.625, 0.9391, 0.625, 0.9391, 0.625, 0.9391, 0.625, 0.9391, 0.625, 0.5702, 0.625, 0.5702, 0.625, 0.5702, 0.625, 0.5702, 0.625, 0.7297, 0.625, 0.7297, 0.625, 0.7297, 0.625, 0.7297, 0.625, 0.4605, 0.625, 0.4605, 0.625, 0.4605, 0.625, 0.4605, 0.625, 0.5702, 0.625, 0.7297, 0.625, 0.7297, 0.625, 0.5702, 0.625, 0.0203, 0.625, 0.1798, 0.625, 0.1798, 0.625, 0.0203])
me_scale_reference.update()

# ---- objects
ob_reference = bpy.data.objects.new('reference', me_scale_reference)

# ---- transforms, parenting, visibility, modifiers, constraints
ob_reference.location = (1.483, 0.0, 0.0)

# ---- collection membership
col_scale_reference.objects.link(ob_reference)

# ---- scene / render settings (as saved in the file)
scene.frame_start = 1; scene.frame_end = 250; scene.frame_set(1)
scene.render.engine = 'BLENDER_EEVEE_NEXT'
bpy.context.view_layer.update()

# ---- added for rendering (the .blend has no active camera and no usable light): camera, sun
cam_auto = bpy.data.cameras.new('AutoCamera')
cam_auto.lens = 50.0
cam_auto.sensor_width = 36.0
cam_auto.clip_end = 1000.0
ob_auto_camera = bpy.data.objects.new('AutoCamera', cam_auto)
scene.collection.objects.link(ob_auto_camera)
ob_auto_camera.location = (4.02744, -3.00496, 2.97953)
ob_auto_camera.rotation_euler = (1.09748, -7.21219e-08, 0.694738)
scene.camera = ob_auto_camera
light_auto_sun = bpy.data.lights.new('AutoSun', 'SUN')
light_auto_sun.energy = 3.0
light_auto_sun.angle = 0.0523599
ob_auto_sun = bpy.data.objects.new('AutoSun', light_auto_sun)
scene.collection.objects.link(ob_auto_sun)
ob_auto_sun.rotation_euler = (0.872665, 0.174533, 0.523599)
bpy.context.view_layer.update()
